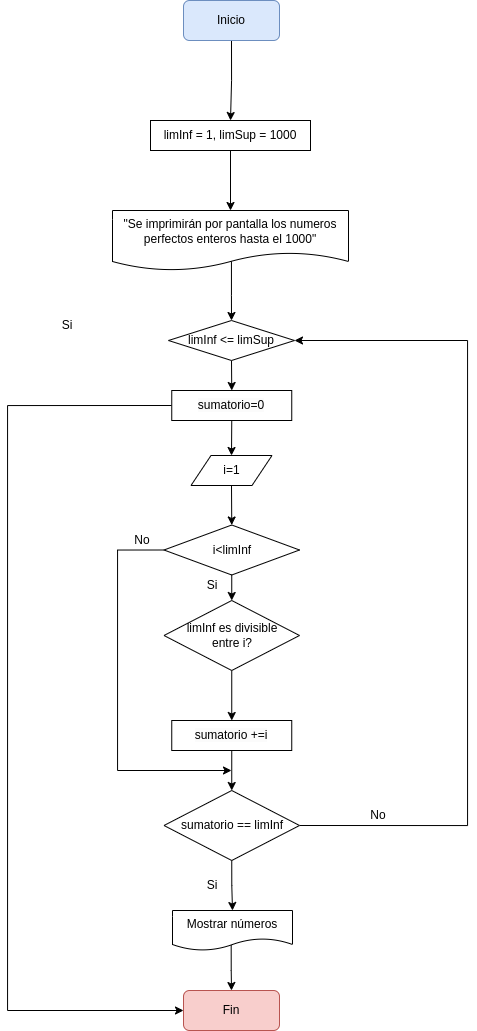

The diagram above was exported from draw.io. Its source (the exported page's mxGraphModel, read from the mxfile embedded in the PNG):
<mxGraphModel dx="1685" dy="848" grid="1" gridSize="10" guides="1" tooltips="1" connect="1" arrows="1" fold="1" page="1" pageScale="1" pageWidth="827" pageHeight="1169" math="0" shadow="0">
  <root>
    <mxCell id="0" />
    <mxCell id="1" parent="0" />
    <mxCell id="Y324_JFOA5fZ-GG59zQD-14" style="edgeStyle=orthogonalEdgeStyle;rounded=0;orthogonalLoop=1;jettySize=auto;html=1;exitX=0.5;exitY=1;exitDx=0;exitDy=0;entryX=0.5;entryY=0;entryDx=0;entryDy=0;" edge="1" parent="1" source="Y324_JFOA5fZ-GG59zQD-1" target="Y324_JFOA5fZ-GG59zQD-5">
      <mxGeometry relative="1" as="geometry" />
    </mxCell>
    <mxCell id="Y324_JFOA5fZ-GG59zQD-1" value="Inicio" style="rounded=1;whiteSpace=wrap;html=1;fillColor=#dae8fc;strokeColor=#6c8ebf;" vertex="1" parent="1">
      <mxGeometry x="366" y="100" width="96" height="40" as="geometry" />
    </mxCell>
    <mxCell id="Y324_JFOA5fZ-GG59zQD-2" value="Fin" style="rounded=1;whiteSpace=wrap;html=1;fillColor=#f8cecc;strokeColor=#b85450;" vertex="1" parent="1">
      <mxGeometry x="366" y="1090" width="96" height="40" as="geometry" />
    </mxCell>
    <mxCell id="Y324_JFOA5fZ-GG59zQD-15" style="edgeStyle=orthogonalEdgeStyle;rounded=0;orthogonalLoop=1;jettySize=auto;html=1;exitX=0.5;exitY=1;exitDx=0;exitDy=0;entryX=0.5;entryY=0;entryDx=0;entryDy=0;" edge="1" parent="1" source="Y324_JFOA5fZ-GG59zQD-5" target="Y324_JFOA5fZ-GG59zQD-7">
      <mxGeometry relative="1" as="geometry" />
    </mxCell>
    <mxCell id="Y324_JFOA5fZ-GG59zQD-5" value="limInf = 1, limSup = 1000" style="rounded=0;whiteSpace=wrap;html=1;" vertex="1" parent="1">
      <mxGeometry x="333" y="220" width="160" height="30" as="geometry" />
    </mxCell>
    <mxCell id="Y324_JFOA5fZ-GG59zQD-10" style="edgeStyle=orthogonalEdgeStyle;rounded=0;orthogonalLoop=1;jettySize=auto;html=1;entryX=0.5;entryY=0;entryDx=0;entryDy=0;exitX=0.504;exitY=0.832;exitDx=0;exitDy=0;exitPerimeter=0;" edge="1" parent="1" source="Y324_JFOA5fZ-GG59zQD-7" target="Y324_JFOA5fZ-GG59zQD-9">
      <mxGeometry relative="1" as="geometry" />
    </mxCell>
    <mxCell id="Y324_JFOA5fZ-GG59zQD-7" value="&quot;Se imprimirán por pantalla los numeros perfectos enteros hasta el 1000&quot;" style="shape=document;whiteSpace=wrap;html=1;boundedLbl=1;" vertex="1" parent="1">
      <mxGeometry x="295" y="310" width="236" height="60" as="geometry" />
    </mxCell>
    <mxCell id="Y324_JFOA5fZ-GG59zQD-26" style="edgeStyle=orthogonalEdgeStyle;rounded=0;orthogonalLoop=1;jettySize=auto;html=1;exitX=0.5;exitY=1;exitDx=0;exitDy=0;entryX=0.5;entryY=0;entryDx=0;entryDy=0;" edge="1" parent="1" source="Y324_JFOA5fZ-GG59zQD-9">
      <mxGeometry relative="1" as="geometry">
        <mxPoint x="414.25" y="490" as="targetPoint" />
      </mxGeometry>
    </mxCell>
    <mxCell id="Y324_JFOA5fZ-GG59zQD-9" value="limInf &amp;lt;= limSup" style="rhombus;whiteSpace=wrap;html=1;" vertex="1" parent="1">
      <mxGeometry x="351" y="420" width="126" height="40" as="geometry" />
    </mxCell>
    <mxCell id="Y324_JFOA5fZ-GG59zQD-12" value="Si" style="text;html=1;strokeColor=none;fillColor=none;align=center;verticalAlign=middle;whiteSpace=wrap;rounded=0;" vertex="1" parent="1">
      <mxGeometry x="220" y="410" width="60" height="30" as="geometry" />
    </mxCell>
    <mxCell id="Y324_JFOA5fZ-GG59zQD-36" style="edgeStyle=orthogonalEdgeStyle;rounded=0;orthogonalLoop=1;jettySize=auto;html=1;exitX=0.5;exitY=1;exitDx=0;exitDy=0;entryX=0.5;entryY=0;entryDx=0;entryDy=0;" edge="1" parent="1" source="Y324_JFOA5fZ-GG59zQD-16" target="Y324_JFOA5fZ-GG59zQD-35">
      <mxGeometry relative="1" as="geometry" />
    </mxCell>
    <mxCell id="Y324_JFOA5fZ-GG59zQD-16" value="limInf es divisible &lt;br&gt;entre i?" style="rhombus;whiteSpace=wrap;html=1;" vertex="1" parent="1">
      <mxGeometry x="346.5" y="700" width="135.5" height="70" as="geometry" />
    </mxCell>
    <mxCell id="Y324_JFOA5fZ-GG59zQD-23" style="edgeStyle=orthogonalEdgeStyle;rounded=0;orthogonalLoop=1;jettySize=auto;html=1;exitX=0.5;exitY=1;exitDx=0;exitDy=0;entryX=0.5;entryY=0;entryDx=0;entryDy=0;" edge="1" parent="1" source="Y324_JFOA5fZ-GG59zQD-19" target="Y324_JFOA5fZ-GG59zQD-22">
      <mxGeometry relative="1" as="geometry">
        <mxPoint x="409.88" y="600" as="sourcePoint" />
      </mxGeometry>
    </mxCell>
    <mxCell id="Y324_JFOA5fZ-GG59zQD-19" value="i=1" style="shape=parallelogram;perimeter=parallelogramPerimeter;whiteSpace=wrap;html=1;fixedSize=1;" vertex="1" parent="1">
      <mxGeometry x="373.5" y="555" width="81" height="30" as="geometry" />
    </mxCell>
    <mxCell id="Y324_JFOA5fZ-GG59zQD-24" style="edgeStyle=orthogonalEdgeStyle;rounded=0;orthogonalLoop=1;jettySize=auto;html=1;exitX=0.5;exitY=1;exitDx=0;exitDy=0;entryX=0.5;entryY=0;entryDx=0;entryDy=0;" edge="1" parent="1" source="Y324_JFOA5fZ-GG59zQD-22" target="Y324_JFOA5fZ-GG59zQD-16">
      <mxGeometry relative="1" as="geometry" />
    </mxCell>
    <mxCell id="Y324_JFOA5fZ-GG59zQD-39" style="edgeStyle=orthogonalEdgeStyle;rounded=0;orthogonalLoop=1;jettySize=auto;html=1;exitX=0;exitY=0.5;exitDx=0;exitDy=0;" edge="1" parent="1" source="Y324_JFOA5fZ-GG59zQD-22">
      <mxGeometry relative="1" as="geometry">
        <mxPoint x="414" y="870" as="targetPoint" />
        <Array as="points">
          <mxPoint x="300" y="649" />
          <mxPoint x="300" y="870" />
        </Array>
      </mxGeometry>
    </mxCell>
    <mxCell id="Y324_JFOA5fZ-GG59zQD-22" value="i&amp;lt;limInf" style="rhombus;whiteSpace=wrap;html=1;" vertex="1" parent="1">
      <mxGeometry x="346.5" y="624.5" width="135.5" height="50" as="geometry" />
    </mxCell>
    <mxCell id="Y324_JFOA5fZ-GG59zQD-27" style="edgeStyle=orthogonalEdgeStyle;rounded=0;orthogonalLoop=1;jettySize=auto;html=1;exitX=0.5;exitY=1;exitDx=0;exitDy=0;entryX=0.5;entryY=0;entryDx=0;entryDy=0;" edge="1" parent="1" target="Y324_JFOA5fZ-GG59zQD-19">
      <mxGeometry relative="1" as="geometry">
        <mxPoint x="414.25" y="520" as="sourcePoint" />
      </mxGeometry>
    </mxCell>
    <mxCell id="Y324_JFOA5fZ-GG59zQD-43" style="edgeStyle=orthogonalEdgeStyle;rounded=0;orthogonalLoop=1;jettySize=auto;html=1;exitX=0;exitY=0.5;exitDx=0;exitDy=0;entryX=0;entryY=0.5;entryDx=0;entryDy=0;" edge="1" parent="1" source="Y324_JFOA5fZ-GG59zQD-32" target="Y324_JFOA5fZ-GG59zQD-2">
      <mxGeometry relative="1" as="geometry">
        <Array as="points">
          <mxPoint x="190" y="505" />
          <mxPoint x="190" y="1110" />
        </Array>
      </mxGeometry>
    </mxCell>
    <mxCell id="Y324_JFOA5fZ-GG59zQD-32" value="&lt;span style=&quot;color: rgb(0, 0, 0); font-family: Helvetica; font-size: 12px; font-style: normal; font-variant-ligatures: normal; font-variant-caps: normal; font-weight: 400; letter-spacing: normal; orphans: 2; text-align: center; text-indent: 0px; text-transform: none; widows: 2; word-spacing: 0px; -webkit-text-stroke-width: 0px; background-color: rgb(251, 251, 251); text-decoration-thickness: initial; text-decoration-style: initial; text-decoration-color: initial; float: none; display: inline !important;&quot;&gt;sumatorio=0&lt;/span&gt;" style="rounded=0;whiteSpace=wrap;html=1;" vertex="1" parent="1">
      <mxGeometry x="354.25" y="490" width="120" height="30" as="geometry" />
    </mxCell>
    <mxCell id="Y324_JFOA5fZ-GG59zQD-34" value="Si" style="text;html=1;strokeColor=none;fillColor=none;align=center;verticalAlign=middle;whiteSpace=wrap;rounded=0;" vertex="1" parent="1">
      <mxGeometry x="365" y="670" width="60" height="30" as="geometry" />
    </mxCell>
    <mxCell id="Y324_JFOA5fZ-GG59zQD-38" style="edgeStyle=orthogonalEdgeStyle;rounded=0;orthogonalLoop=1;jettySize=auto;html=1;exitX=0.5;exitY=1;exitDx=0;exitDy=0;entryX=0.5;entryY=0;entryDx=0;entryDy=0;" edge="1" parent="1" source="Y324_JFOA5fZ-GG59zQD-35" target="Y324_JFOA5fZ-GG59zQD-37">
      <mxGeometry relative="1" as="geometry" />
    </mxCell>
    <mxCell id="Y324_JFOA5fZ-GG59zQD-35" value="&lt;span style=&quot;color: rgb(0, 0, 0); font-family: Helvetica; font-size: 12px; font-style: normal; font-variant-ligatures: normal; font-variant-caps: normal; font-weight: 400; letter-spacing: normal; orphans: 2; text-align: center; text-indent: 0px; text-transform: none; widows: 2; word-spacing: 0px; -webkit-text-stroke-width: 0px; background-color: rgb(251, 251, 251); text-decoration-thickness: initial; text-decoration-style: initial; text-decoration-color: initial; float: none; display: inline !important;&quot;&gt;sumatorio +=i&lt;/span&gt;" style="rounded=0;whiteSpace=wrap;html=1;" vertex="1" parent="1">
      <mxGeometry x="354.25" y="820" width="120" height="30" as="geometry" />
    </mxCell>
    <mxCell id="Y324_JFOA5fZ-GG59zQD-41" style="edgeStyle=orthogonalEdgeStyle;rounded=0;orthogonalLoop=1;jettySize=auto;html=1;exitX=1;exitY=0.5;exitDx=0;exitDy=0;entryX=1;entryY=0.5;entryDx=0;entryDy=0;" edge="1" parent="1" source="Y324_JFOA5fZ-GG59zQD-37" target="Y324_JFOA5fZ-GG59zQD-9">
      <mxGeometry relative="1" as="geometry">
        <Array as="points">
          <mxPoint x="650" y="925" />
          <mxPoint x="650" y="440" />
        </Array>
      </mxGeometry>
    </mxCell>
    <mxCell id="Y324_JFOA5fZ-GG59zQD-45" style="edgeStyle=orthogonalEdgeStyle;rounded=0;orthogonalLoop=1;jettySize=auto;html=1;exitX=0.5;exitY=1;exitDx=0;exitDy=0;entryX=0.5;entryY=0;entryDx=0;entryDy=0;" edge="1" parent="1" source="Y324_JFOA5fZ-GG59zQD-37" target="Y324_JFOA5fZ-GG59zQD-44">
      <mxGeometry relative="1" as="geometry" />
    </mxCell>
    <mxCell id="Y324_JFOA5fZ-GG59zQD-37" value="sumatorio == limInf" style="rhombus;whiteSpace=wrap;html=1;" vertex="1" parent="1">
      <mxGeometry x="346.5" y="890" width="135.5" height="70" as="geometry" />
    </mxCell>
    <mxCell id="Y324_JFOA5fZ-GG59zQD-40" value="No" style="text;html=1;strokeColor=none;fillColor=none;align=center;verticalAlign=middle;whiteSpace=wrap;rounded=0;" vertex="1" parent="1">
      <mxGeometry x="295" y="624.5" width="60" height="30" as="geometry" />
    </mxCell>
    <mxCell id="Y324_JFOA5fZ-GG59zQD-42" value="No" style="text;html=1;strokeColor=none;fillColor=none;align=center;verticalAlign=middle;whiteSpace=wrap;rounded=0;" vertex="1" parent="1">
      <mxGeometry x="531" y="900" width="60" height="30" as="geometry" />
    </mxCell>
    <mxCell id="Y324_JFOA5fZ-GG59zQD-46" style="edgeStyle=orthogonalEdgeStyle;rounded=0;orthogonalLoop=1;jettySize=auto;html=1;entryX=0.5;entryY=0;entryDx=0;entryDy=0;exitX=0.489;exitY=0.851;exitDx=0;exitDy=0;exitPerimeter=0;" edge="1" parent="1" source="Y324_JFOA5fZ-GG59zQD-44" target="Y324_JFOA5fZ-GG59zQD-2">
      <mxGeometry relative="1" as="geometry" />
    </mxCell>
    <mxCell id="Y324_JFOA5fZ-GG59zQD-44" value="Mostrar números" style="shape=document;whiteSpace=wrap;html=1;boundedLbl=1;" vertex="1" parent="1">
      <mxGeometry x="355" y="1010" width="120" height="40" as="geometry" />
    </mxCell>
    <mxCell id="Y324_JFOA5fZ-GG59zQD-47" value="Si" style="text;html=1;strokeColor=none;fillColor=none;align=center;verticalAlign=middle;whiteSpace=wrap;rounded=0;" vertex="1" parent="1">
      <mxGeometry x="365" y="970" width="60" height="30" as="geometry" />
    </mxCell>
  </root>
</mxGraphModel>